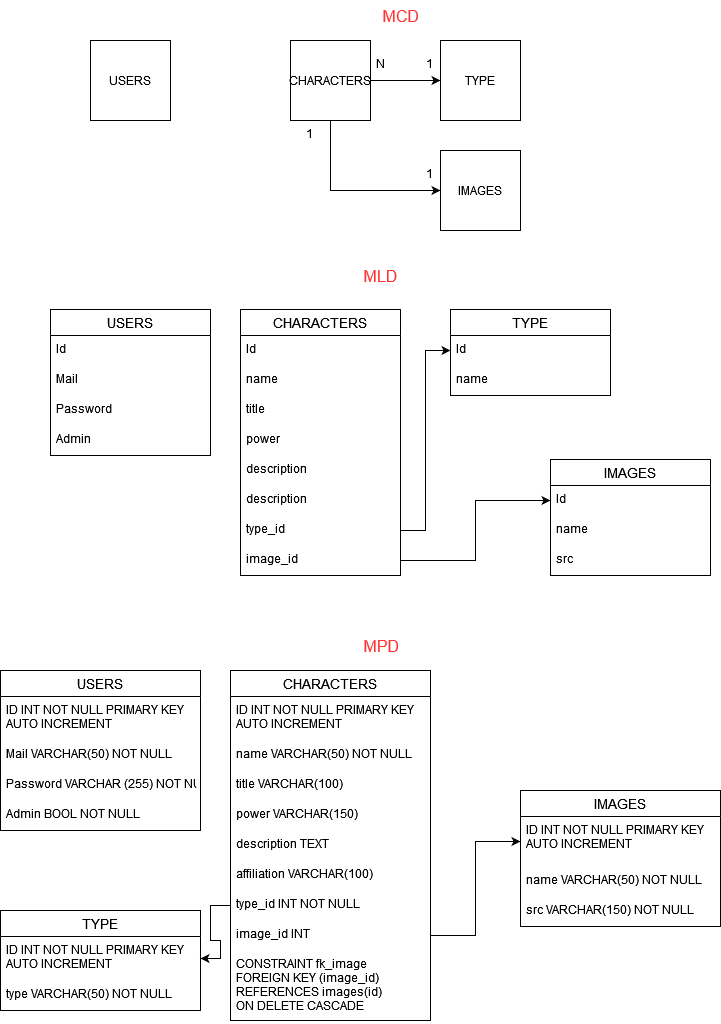

The diagram above was exported from draw.io. Its source (the exported page's mxGraphModel, read from the mxfile embedded in the PNG):
<mxGraphModel dx="1718" dy="903" grid="1" gridSize="10" guides="1" tooltips="1" connect="1" arrows="1" fold="1" page="1" pageScale="1" pageWidth="827" pageHeight="1169" math="0" shadow="0">
  <root>
    <mxCell id="0" />
    <mxCell id="1" parent="0" />
    <mxCell id="Q659szz0F5wXh2flHIkK-2" value="USERS" style="whiteSpace=wrap;html=1;aspect=fixed;" vertex="1" parent="1">
      <mxGeometry x="130" y="50" width="80" height="80" as="geometry" />
    </mxCell>
    <mxCell id="Q659szz0F5wXh2flHIkK-31" style="edgeStyle=orthogonalEdgeStyle;rounded=0;orthogonalLoop=1;jettySize=auto;html=1;exitX=0.5;exitY=1;exitDx=0;exitDy=0;entryX=0;entryY=0.5;entryDx=0;entryDy=0;" edge="1" parent="1" source="Q659szz0F5wXh2flHIkK-4" target="Q659szz0F5wXh2flHIkK-27">
      <mxGeometry relative="1" as="geometry" />
    </mxCell>
    <mxCell id="Q659szz0F5wXh2flHIkK-68" style="edgeStyle=orthogonalEdgeStyle;rounded=0;orthogonalLoop=1;jettySize=auto;html=1;" edge="1" parent="1" source="Q659szz0F5wXh2flHIkK-4" target="Q659szz0F5wXh2flHIkK-67">
      <mxGeometry relative="1" as="geometry" />
    </mxCell>
    <mxCell id="Q659szz0F5wXh2flHIkK-4" value="CHARACTERS" style="whiteSpace=wrap;html=1;aspect=fixed;" vertex="1" parent="1">
      <mxGeometry x="330" y="50" width="80" height="80" as="geometry" />
    </mxCell>
    <mxCell id="Q659szz0F5wXh2flHIkK-25" value="MCD" style="text;strokeColor=none;fillColor=none;spacingLeft=4;spacingRight=4;overflow=hidden;rotatable=0;points=[[0,0.5],[1,0.5]];portConstraint=eastwest;fontSize=16;fontColor=#FF3333;" vertex="1" parent="1">
      <mxGeometry x="416.5" y="10" width="72.5" height="40" as="geometry" />
    </mxCell>
    <mxCell id="Q659szz0F5wXh2flHIkK-27" value="IMAGES" style="whiteSpace=wrap;html=1;aspect=fixed;" vertex="1" parent="1">
      <mxGeometry x="480" y="160" width="80" height="80" as="geometry" />
    </mxCell>
    <mxCell id="Q659szz0F5wXh2flHIkK-35" value="1" style="text;strokeColor=none;fillColor=none;spacingLeft=4;spacingRight=4;overflow=hidden;rotatable=0;points=[[0,0.5],[1,0.5]];portConstraint=eastwest;fontSize=12;" vertex="1" parent="1">
      <mxGeometry x="340" y="130" width="20" height="30" as="geometry" />
    </mxCell>
    <mxCell id="Q659szz0F5wXh2flHIkK-39" value="1" style="text;strokeColor=none;fillColor=none;spacingLeft=4;spacingRight=4;overflow=hidden;rotatable=0;points=[[0,0.5],[1,0.5]];portConstraint=eastwest;fontSize=12;" vertex="1" parent="1">
      <mxGeometry x="460" y="170" width="20" height="30" as="geometry" />
    </mxCell>
    <mxCell id="Q659szz0F5wXh2flHIkK-40" value="USERS" style="swimlane;fontStyle=0;childLayout=stackLayout;horizontal=1;startSize=26;horizontalStack=0;resizeParent=1;resizeParentMax=0;resizeLast=0;collapsible=1;marginBottom=0;align=center;fontSize=14;" vertex="1" parent="1">
      <mxGeometry x="90" y="319" width="160" height="146" as="geometry" />
    </mxCell>
    <mxCell id="Q659szz0F5wXh2flHIkK-41" value="Id" style="text;strokeColor=none;fillColor=none;spacingLeft=4;spacingRight=4;overflow=hidden;rotatable=0;points=[[0,0.5],[1,0.5]];portConstraint=eastwest;fontSize=12;" vertex="1" parent="Q659szz0F5wXh2flHIkK-40">
      <mxGeometry y="26" width="160" height="30" as="geometry" />
    </mxCell>
    <mxCell id="Q659szz0F5wXh2flHIkK-42" value="Mail" style="text;strokeColor=none;fillColor=none;spacingLeft=4;spacingRight=4;overflow=hidden;rotatable=0;points=[[0,0.5],[1,0.5]];portConstraint=eastwest;fontSize=12;" vertex="1" parent="Q659szz0F5wXh2flHIkK-40">
      <mxGeometry y="56" width="160" height="30" as="geometry" />
    </mxCell>
    <mxCell id="Q659szz0F5wXh2flHIkK-43" value="Password" style="text;strokeColor=none;fillColor=none;spacingLeft=4;spacingRight=4;overflow=hidden;rotatable=0;points=[[0,0.5],[1,0.5]];portConstraint=eastwest;fontSize=12;" vertex="1" parent="Q659szz0F5wXh2flHIkK-40">
      <mxGeometry y="86" width="160" height="30" as="geometry" />
    </mxCell>
    <mxCell id="Q659szz0F5wXh2flHIkK-44" value="Admin" style="text;strokeColor=none;fillColor=none;spacingLeft=4;spacingRight=4;overflow=hidden;rotatable=0;points=[[0,0.5],[1,0.5]];portConstraint=eastwest;fontSize=12;" vertex="1" parent="Q659szz0F5wXh2flHIkK-40">
      <mxGeometry y="116" width="160" height="30" as="geometry" />
    </mxCell>
    <mxCell id="Q659szz0F5wXh2flHIkK-45" value="MLD" style="text;strokeColor=none;fillColor=none;spacingLeft=4;spacingRight=4;overflow=hidden;rotatable=0;points=[[0,0.5],[1,0.5]];portConstraint=eastwest;fontSize=16;fontColor=#FF3333;" vertex="1" parent="1">
      <mxGeometry x="397.5" y="270" width="72.5" height="40" as="geometry" />
    </mxCell>
    <mxCell id="Q659szz0F5wXh2flHIkK-46" value="CHARACTERS" style="swimlane;fontStyle=0;childLayout=stackLayout;horizontal=1;startSize=26;horizontalStack=0;resizeParent=1;resizeParentMax=0;resizeLast=0;collapsible=1;marginBottom=0;align=center;fontSize=14;" vertex="1" parent="1">
      <mxGeometry x="280" y="319" width="160" height="266" as="geometry" />
    </mxCell>
    <mxCell id="Q659szz0F5wXh2flHIkK-47" value="Id" style="text;strokeColor=none;fillColor=none;spacingLeft=4;spacingRight=4;overflow=hidden;rotatable=0;points=[[0,0.5],[1,0.5]];portConstraint=eastwest;fontSize=12;" vertex="1" parent="Q659szz0F5wXh2flHIkK-46">
      <mxGeometry y="26" width="160" height="30" as="geometry" />
    </mxCell>
    <mxCell id="Q659szz0F5wXh2flHIkK-48" value="name" style="text;strokeColor=none;fillColor=none;spacingLeft=4;spacingRight=4;overflow=hidden;rotatable=0;points=[[0,0.5],[1,0.5]];portConstraint=eastwest;fontSize=12;" vertex="1" parent="Q659szz0F5wXh2flHIkK-46">
      <mxGeometry y="56" width="160" height="30" as="geometry" />
    </mxCell>
    <mxCell id="Q659szz0F5wXh2flHIkK-49" value="title" style="text;strokeColor=none;fillColor=none;spacingLeft=4;spacingRight=4;overflow=hidden;rotatable=0;points=[[0,0.5],[1,0.5]];portConstraint=eastwest;fontSize=12;" vertex="1" parent="Q659szz0F5wXh2flHIkK-46">
      <mxGeometry y="86" width="160" height="30" as="geometry" />
    </mxCell>
    <mxCell id="Q659szz0F5wXh2flHIkK-50" value="power" style="text;strokeColor=none;fillColor=none;spacingLeft=4;spacingRight=4;overflow=hidden;rotatable=0;points=[[0,0.5],[1,0.5]];portConstraint=eastwest;fontSize=12;" vertex="1" parent="Q659szz0F5wXh2flHIkK-46">
      <mxGeometry y="116" width="160" height="30" as="geometry" />
    </mxCell>
    <mxCell id="Q659szz0F5wXh2flHIkK-51" value="description" style="text;strokeColor=none;fillColor=none;spacingLeft=4;spacingRight=4;overflow=hidden;rotatable=0;points=[[0,0.5],[1,0.5]];portConstraint=eastwest;fontSize=12;" vertex="1" parent="Q659szz0F5wXh2flHIkK-46">
      <mxGeometry y="146" width="160" height="30" as="geometry" />
    </mxCell>
    <mxCell id="Q659szz0F5wXh2flHIkK-119" value="description" style="text;strokeColor=none;fillColor=none;spacingLeft=4;spacingRight=4;overflow=hidden;rotatable=0;points=[[0,0.5],[1,0.5]];portConstraint=eastwest;fontSize=12;" vertex="1" parent="Q659szz0F5wXh2flHIkK-46">
      <mxGeometry y="176" width="160" height="30" as="geometry" />
    </mxCell>
    <mxCell id="Q659szz0F5wXh2flHIkK-71" value="type_id" style="text;strokeColor=none;fillColor=none;spacingLeft=4;spacingRight=4;overflow=hidden;rotatable=0;points=[[0,0.5],[1,0.5]];portConstraint=eastwest;fontSize=12;" vertex="1" parent="Q659szz0F5wXh2flHIkK-46">
      <mxGeometry y="206" width="160" height="30" as="geometry" />
    </mxCell>
    <mxCell id="Q659szz0F5wXh2flHIkK-52" value="image_id" style="text;strokeColor=none;fillColor=none;spacingLeft=4;spacingRight=4;overflow=hidden;rotatable=0;points=[[0,0.5],[1,0.5]];portConstraint=eastwest;fontSize=12;" vertex="1" parent="Q659szz0F5wXh2flHIkK-46">
      <mxGeometry y="236" width="160" height="30" as="geometry" />
    </mxCell>
    <mxCell id="Q659szz0F5wXh2flHIkK-53" value="TYPE" style="swimlane;fontStyle=0;childLayout=stackLayout;horizontal=1;startSize=26;horizontalStack=0;resizeParent=1;resizeParentMax=0;resizeLast=0;collapsible=1;marginBottom=0;align=center;fontSize=14;" vertex="1" parent="1">
      <mxGeometry x="490" y="319" width="160" height="86" as="geometry" />
    </mxCell>
    <mxCell id="Q659szz0F5wXh2flHIkK-54" value="Id" style="text;strokeColor=none;fillColor=none;spacingLeft=4;spacingRight=4;overflow=hidden;rotatable=0;points=[[0,0.5],[1,0.5]];portConstraint=eastwest;fontSize=12;" vertex="1" parent="Q659szz0F5wXh2flHIkK-53">
      <mxGeometry y="26" width="160" height="30" as="geometry" />
    </mxCell>
    <mxCell id="Q659szz0F5wXh2flHIkK-55" value="name" style="text;strokeColor=none;fillColor=none;spacingLeft=4;spacingRight=4;overflow=hidden;rotatable=0;points=[[0,0.5],[1,0.5]];portConstraint=eastwest;fontSize=12;" vertex="1" parent="Q659szz0F5wXh2flHIkK-53">
      <mxGeometry y="56" width="160" height="30" as="geometry" />
    </mxCell>
    <mxCell id="Q659szz0F5wXh2flHIkK-67" value="TYPE" style="whiteSpace=wrap;html=1;aspect=fixed;" vertex="1" parent="1">
      <mxGeometry x="480" y="50" width="80" height="80" as="geometry" />
    </mxCell>
    <mxCell id="Q659szz0F5wXh2flHIkK-69" value="1" style="text;strokeColor=none;fillColor=none;spacingLeft=4;spacingRight=4;overflow=hidden;rotatable=0;points=[[0,0.5],[1,0.5]];portConstraint=eastwest;fontSize=12;" vertex="1" parent="1">
      <mxGeometry x="460" y="60" width="20" height="30" as="geometry" />
    </mxCell>
    <mxCell id="Q659szz0F5wXh2flHIkK-70" value="N" style="text;strokeColor=none;fillColor=none;spacingLeft=4;spacingRight=4;overflow=hidden;rotatable=0;points=[[0,0.5],[1,0.5]];portConstraint=eastwest;fontSize=12;" vertex="1" parent="1">
      <mxGeometry x="410" y="60" width="20" height="30" as="geometry" />
    </mxCell>
    <mxCell id="Q659szz0F5wXh2flHIkK-74" value="IMAGES" style="swimlane;fontStyle=0;childLayout=stackLayout;horizontal=1;startSize=26;horizontalStack=0;resizeParent=1;resizeParentMax=0;resizeLast=0;collapsible=1;marginBottom=0;align=center;fontSize=14;" vertex="1" parent="1">
      <mxGeometry x="590" y="469" width="160" height="116" as="geometry" />
    </mxCell>
    <mxCell id="Q659szz0F5wXh2flHIkK-75" value="Id" style="text;strokeColor=none;fillColor=none;spacingLeft=4;spacingRight=4;overflow=hidden;rotatable=0;points=[[0,0.5],[1,0.5]];portConstraint=eastwest;fontSize=12;" vertex="1" parent="Q659szz0F5wXh2flHIkK-74">
      <mxGeometry y="26" width="160" height="30" as="geometry" />
    </mxCell>
    <mxCell id="Q659szz0F5wXh2flHIkK-76" value="name" style="text;strokeColor=none;fillColor=none;spacingLeft=4;spacingRight=4;overflow=hidden;rotatable=0;points=[[0,0.5],[1,0.5]];portConstraint=eastwest;fontSize=12;" vertex="1" parent="Q659szz0F5wXh2flHIkK-74">
      <mxGeometry y="56" width="160" height="30" as="geometry" />
    </mxCell>
    <mxCell id="Q659szz0F5wXh2flHIkK-77" value="src" style="text;strokeColor=none;fillColor=none;spacingLeft=4;spacingRight=4;overflow=hidden;rotatable=0;points=[[0,0.5],[1,0.5]];portConstraint=eastwest;fontSize=12;" vertex="1" parent="Q659szz0F5wXh2flHIkK-74">
      <mxGeometry y="86" width="160" height="30" as="geometry" />
    </mxCell>
    <mxCell id="Q659szz0F5wXh2flHIkK-79" style="edgeStyle=orthogonalEdgeStyle;rounded=0;orthogonalLoop=1;jettySize=auto;html=1;exitX=1;exitY=0.5;exitDx=0;exitDy=0;entryX=0;entryY=0.5;entryDx=0;entryDy=0;" edge="1" parent="1" source="Q659szz0F5wXh2flHIkK-71" target="Q659szz0F5wXh2flHIkK-54">
      <mxGeometry relative="1" as="geometry" />
    </mxCell>
    <mxCell id="Q659szz0F5wXh2flHIkK-80" style="edgeStyle=orthogonalEdgeStyle;rounded=0;orthogonalLoop=1;jettySize=auto;html=1;exitX=1;exitY=0.5;exitDx=0;exitDy=0;entryX=0;entryY=0.5;entryDx=0;entryDy=0;" edge="1" parent="1" source="Q659szz0F5wXh2flHIkK-52" target="Q659szz0F5wXh2flHIkK-75">
      <mxGeometry relative="1" as="geometry" />
    </mxCell>
    <mxCell id="Q659szz0F5wXh2flHIkK-82" value="USERS" style="swimlane;fontStyle=0;childLayout=stackLayout;horizontal=1;startSize=26;horizontalStack=0;resizeParent=1;resizeParentMax=0;resizeLast=0;collapsible=1;marginBottom=0;align=center;fontSize=14;" vertex="1" parent="1">
      <mxGeometry x="40" y="680" width="200" height="160" as="geometry" />
    </mxCell>
    <mxCell id="Q659szz0F5wXh2flHIkK-83" value="ID INT NOT NULL PRIMARY KEY&#10;AUTO INCREMENT&#10;" style="text;strokeColor=none;fillColor=none;spacingLeft=4;spacingRight=4;overflow=hidden;rotatable=0;points=[[0,0.5],[1,0.5]];portConstraint=eastwest;fontSize=12;" vertex="1" parent="Q659szz0F5wXh2flHIkK-82">
      <mxGeometry y="26" width="200" height="44" as="geometry" />
    </mxCell>
    <mxCell id="Q659szz0F5wXh2flHIkK-84" value="Mail VARCHAR(50) NOT NULL" style="text;strokeColor=none;fillColor=none;spacingLeft=4;spacingRight=4;overflow=hidden;rotatable=0;points=[[0,0.5],[1,0.5]];portConstraint=eastwest;fontSize=12;" vertex="1" parent="Q659szz0F5wXh2flHIkK-82">
      <mxGeometry y="70" width="200" height="30" as="geometry" />
    </mxCell>
    <mxCell id="Q659szz0F5wXh2flHIkK-85" value="Password VARCHAR (255) NOT NULL" style="text;strokeColor=none;fillColor=none;spacingLeft=4;spacingRight=4;overflow=hidden;rotatable=0;points=[[0,0.5],[1,0.5]];portConstraint=eastwest;fontSize=12;" vertex="1" parent="Q659szz0F5wXh2flHIkK-82">
      <mxGeometry y="100" width="200" height="30" as="geometry" />
    </mxCell>
    <mxCell id="Q659szz0F5wXh2flHIkK-86" value="Admin BOOL NOT NULL" style="text;strokeColor=none;fillColor=none;spacingLeft=4;spacingRight=4;overflow=hidden;rotatable=0;points=[[0,0.5],[1,0.5]];portConstraint=eastwest;fontSize=12;" vertex="1" parent="Q659szz0F5wXh2flHIkK-82">
      <mxGeometry y="130" width="200" height="30" as="geometry" />
    </mxCell>
    <mxCell id="Q659szz0F5wXh2flHIkK-87" value="MPD" style="text;strokeColor=none;fillColor=none;spacingLeft=4;spacingRight=4;overflow=hidden;rotatable=0;points=[[0,0.5],[1,0.5]];portConstraint=eastwest;fontSize=16;fontColor=#FF3333;" vertex="1" parent="1">
      <mxGeometry x="397.5" y="640" width="72.5" height="40" as="geometry" />
    </mxCell>
    <mxCell id="Q659szz0F5wXh2flHIkK-88" value="CHARACTERS" style="swimlane;fontStyle=0;childLayout=stackLayout;horizontal=1;startSize=26;horizontalStack=0;resizeParent=1;resizeParentMax=0;resizeLast=0;collapsible=1;marginBottom=0;align=center;fontSize=14;" vertex="1" parent="1">
      <mxGeometry x="270" y="680" width="200" height="350" as="geometry" />
    </mxCell>
    <mxCell id="Q659szz0F5wXh2flHIkK-89" value="ID INT NOT NULL PRIMARY KEY&#10;AUTO INCREMENT&#10;" style="text;strokeColor=none;fillColor=none;spacingLeft=4;spacingRight=4;overflow=hidden;rotatable=0;points=[[0,0.5],[1,0.5]];portConstraint=eastwest;fontSize=12;" vertex="1" parent="Q659szz0F5wXh2flHIkK-88">
      <mxGeometry y="26" width="200" height="44" as="geometry" />
    </mxCell>
    <mxCell id="Q659szz0F5wXh2flHIkK-90" value="name VARCHAR(50) NOT NULL" style="text;strokeColor=none;fillColor=none;spacingLeft=4;spacingRight=4;overflow=hidden;rotatable=0;points=[[0,0.5],[1,0.5]];portConstraint=eastwest;fontSize=12;" vertex="1" parent="Q659szz0F5wXh2flHIkK-88">
      <mxGeometry y="70" width="200" height="30" as="geometry" />
    </mxCell>
    <mxCell id="Q659szz0F5wXh2flHIkK-91" value="title VARCHAR(100)" style="text;strokeColor=none;fillColor=none;spacingLeft=4;spacingRight=4;overflow=hidden;rotatable=0;points=[[0,0.5],[1,0.5]];portConstraint=eastwest;fontSize=12;" vertex="1" parent="Q659szz0F5wXh2flHIkK-88">
      <mxGeometry y="100" width="200" height="30" as="geometry" />
    </mxCell>
    <mxCell id="Q659szz0F5wXh2flHIkK-92" value="power VARCHAR(150)" style="text;strokeColor=none;fillColor=none;spacingLeft=4;spacingRight=4;overflow=hidden;rotatable=0;points=[[0,0.5],[1,0.5]];portConstraint=eastwest;fontSize=12;" vertex="1" parent="Q659szz0F5wXh2flHIkK-88">
      <mxGeometry y="130" width="200" height="30" as="geometry" />
    </mxCell>
    <mxCell id="Q659szz0F5wXh2flHIkK-93" value="description TEXT" style="text;strokeColor=none;fillColor=none;spacingLeft=4;spacingRight=4;overflow=hidden;rotatable=0;points=[[0,0.5],[1,0.5]];portConstraint=eastwest;fontSize=12;" vertex="1" parent="Q659szz0F5wXh2flHIkK-88">
      <mxGeometry y="160" width="200" height="30" as="geometry" />
    </mxCell>
    <mxCell id="Q659szz0F5wXh2flHIkK-109" value="affiliation VARCHAR(100)" style="text;strokeColor=none;fillColor=none;spacingLeft=4;spacingRight=4;overflow=hidden;rotatable=0;points=[[0,0.5],[1,0.5]];portConstraint=eastwest;fontSize=12;" vertex="1" parent="Q659szz0F5wXh2flHIkK-88">
      <mxGeometry y="190" width="200" height="30" as="geometry" />
    </mxCell>
    <mxCell id="Q659szz0F5wXh2flHIkK-94" value="type_id INT NOT NULL" style="text;strokeColor=none;fillColor=none;spacingLeft=4;spacingRight=4;overflow=hidden;rotatable=0;points=[[0,0.5],[1,0.5]];portConstraint=eastwest;fontSize=12;" vertex="1" parent="Q659szz0F5wXh2flHIkK-88">
      <mxGeometry y="220" width="200" height="30" as="geometry" />
    </mxCell>
    <mxCell id="Q659szz0F5wXh2flHIkK-96" value="image_id INT" style="text;strokeColor=none;fillColor=none;spacingLeft=4;spacingRight=4;overflow=hidden;rotatable=0;points=[[0,0.5],[1,0.5]];portConstraint=eastwest;fontSize=12;" vertex="1" parent="Q659szz0F5wXh2flHIkK-88">
      <mxGeometry y="250" width="200" height="30" as="geometry" />
    </mxCell>
    <mxCell id="Q659szz0F5wXh2flHIkK-97" value="  CONSTRAINT fk_image&#10;    FOREIGN KEY (image_id)&#10;    REFERENCES images(id)&#10;    ON DELETE CASCADE" style="text;strokeColor=none;fillColor=none;spacingLeft=4;spacingRight=4;overflow=hidden;rotatable=0;points=[[0,0.5],[1,0.5]];portConstraint=eastwest;fontSize=12;" vertex="1" parent="Q659szz0F5wXh2flHIkK-88">
      <mxGeometry y="280" width="200" height="70" as="geometry" />
    </mxCell>
    <mxCell id="Q659szz0F5wXh2flHIkK-98" value="TYPE" style="swimlane;fontStyle=0;childLayout=stackLayout;horizontal=1;startSize=26;horizontalStack=0;resizeParent=1;resizeParentMax=0;resizeLast=0;collapsible=1;marginBottom=0;align=center;fontSize=14;" vertex="1" parent="1">
      <mxGeometry x="40" y="920" width="200" height="100" as="geometry" />
    </mxCell>
    <mxCell id="Q659szz0F5wXh2flHIkK-99" value="ID INT NOT NULL PRIMARY KEY&#10;AUTO INCREMENT&#10;" style="text;strokeColor=none;fillColor=none;spacingLeft=4;spacingRight=4;overflow=hidden;rotatable=0;points=[[0,0.5],[1,0.5]];portConstraint=eastwest;fontSize=12;" vertex="1" parent="Q659szz0F5wXh2flHIkK-98">
      <mxGeometry y="26" width="200" height="44" as="geometry" />
    </mxCell>
    <mxCell id="Q659szz0F5wXh2flHIkK-100" value="type VARCHAR(50) NOT NULL" style="text;strokeColor=none;fillColor=none;spacingLeft=4;spacingRight=4;overflow=hidden;rotatable=0;points=[[0,0.5],[1,0.5]];portConstraint=eastwest;fontSize=12;" vertex="1" parent="Q659szz0F5wXh2flHIkK-98">
      <mxGeometry y="70" width="200" height="30" as="geometry" />
    </mxCell>
    <mxCell id="Q659szz0F5wXh2flHIkK-112" value="IMAGES" style="swimlane;fontStyle=0;childLayout=stackLayout;horizontal=1;startSize=26;horizontalStack=0;resizeParent=1;resizeParentMax=0;resizeLast=0;collapsible=1;marginBottom=0;align=center;fontSize=14;" vertex="1" parent="1">
      <mxGeometry x="560" y="800" width="200" height="136" as="geometry" />
    </mxCell>
    <mxCell id="Q659szz0F5wXh2flHIkK-113" value="ID INT NOT NULL PRIMARY KEY&#10;AUTO INCREMENT&#10;" style="text;strokeColor=none;fillColor=none;spacingLeft=4;spacingRight=4;overflow=hidden;rotatable=0;points=[[0,0.5],[1,0.5]];portConstraint=eastwest;fontSize=12;" vertex="1" parent="Q659szz0F5wXh2flHIkK-112">
      <mxGeometry y="26" width="200" height="50" as="geometry" />
    </mxCell>
    <mxCell id="Q659szz0F5wXh2flHIkK-114" value="name VARCHAR(50) NOT NULL" style="text;strokeColor=none;fillColor=none;spacingLeft=4;spacingRight=4;overflow=hidden;rotatable=0;points=[[0,0.5],[1,0.5]];portConstraint=eastwest;fontSize=12;" vertex="1" parent="Q659szz0F5wXh2flHIkK-112">
      <mxGeometry y="76" width="200" height="30" as="geometry" />
    </mxCell>
    <mxCell id="Q659szz0F5wXh2flHIkK-115" value="src VARCHAR(150) NOT NULL" style="text;strokeColor=none;fillColor=none;spacingLeft=4;spacingRight=4;overflow=hidden;rotatable=0;points=[[0,0.5],[1,0.5]];portConstraint=eastwest;fontSize=12;" vertex="1" parent="Q659szz0F5wXh2flHIkK-112">
      <mxGeometry y="106" width="200" height="30" as="geometry" />
    </mxCell>
    <mxCell id="Q659szz0F5wXh2flHIkK-116" style="edgeStyle=orthogonalEdgeStyle;rounded=0;orthogonalLoop=1;jettySize=auto;html=1;exitX=0;exitY=0.5;exitDx=0;exitDy=0;entryX=1;entryY=0.5;entryDx=0;entryDy=0;" edge="1" parent="1" source="Q659szz0F5wXh2flHIkK-94" target="Q659szz0F5wXh2flHIkK-99">
      <mxGeometry relative="1" as="geometry" />
    </mxCell>
    <mxCell id="Q659szz0F5wXh2flHIkK-118" style="edgeStyle=orthogonalEdgeStyle;rounded=0;orthogonalLoop=1;jettySize=auto;html=1;exitX=1;exitY=0.5;exitDx=0;exitDy=0;" edge="1" parent="1" source="Q659szz0F5wXh2flHIkK-96" target="Q659szz0F5wXh2flHIkK-113">
      <mxGeometry relative="1" as="geometry" />
    </mxCell>
  </root>
</mxGraphModel>